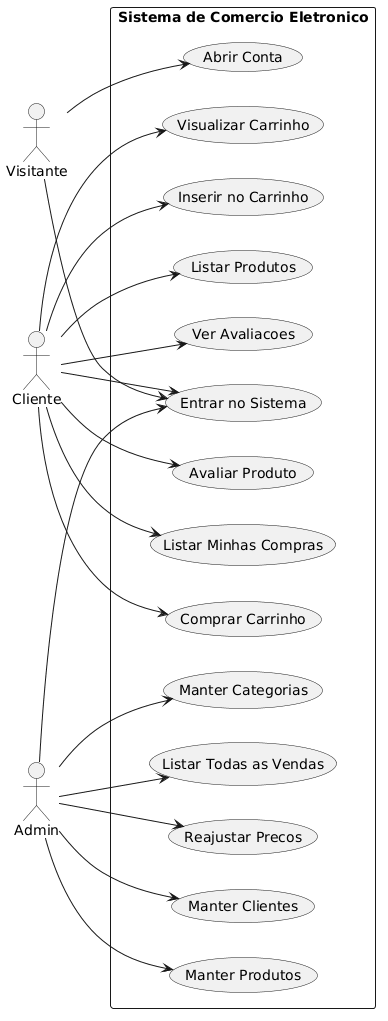

The diagram above was rendered by PlantUML. Its source (embedded in the PNG):
@startuml
left to right direction
skinparam packageStyle rectangle

actor Visitante
actor Cliente
actor Admin

rectangle "Sistema de Comercio Eletronico" {
  usecase "Abrir Conta" as UC1
  usecase "Entrar no Sistema" as UC2
  usecase "Listar Produtos" as UC3
  usecase "Inserir no Carrinho" as UC4
  usecase "Visualizar Carrinho" as UC5
  usecase "Comprar Carrinho" as UC6
  usecase "Listar Minhas Compras" as UC7
  usecase "Avaliar Produto" as UC8
  usecase "Ver Avaliacoes" as UC9
  usecase "Manter Categorias" as UC10
  usecase "Manter Produtos" as UC11
  usecase "Manter Clientes" as UC12
  usecase "Reajustar Precos" as UC13
  usecase "Listar Todas as Vendas" as UC14
}

Visitante --> UC1
Visitante --> UC2
Cliente --> UC2
Cliente --> UC3
Cliente --> UC4
Cliente --> UC5
Cliente --> UC6
Cliente --> UC7
Cliente --> UC8
Cliente --> UC9
Admin --> UC2
Admin --> UC10
Admin --> UC11
Admin --> UC12
Admin --> UC13
Admin --> UC14
@enduml